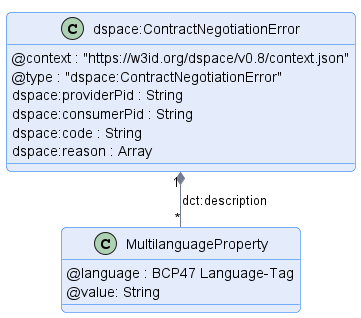

The diagram above was rendered by PlantUML. Its source (embedded in the PNG):
@startuml "contract-negotiation-error"
!pragma layout smetana

!include ../../../common/style/diagram.styles.puml

hide empty description


class "dspace:ContractNegotiationError" {
    @context : "https://w3id.org/dspace/v0.8/context.json"
    @type : "dspace:ContractNegotiationError"
    dspace:providerPid : String
    dspace:consumerPid : String
    dspace:code : String
    dspace:reason : Array
}

class "MultilanguageProperty" {
    @language : BCP47 Language-Tag
    @value: String
}

"dspace:ContractNegotiationError" "1" *-- "*" "MultilanguageProperty" : "dct:description"

@enduml